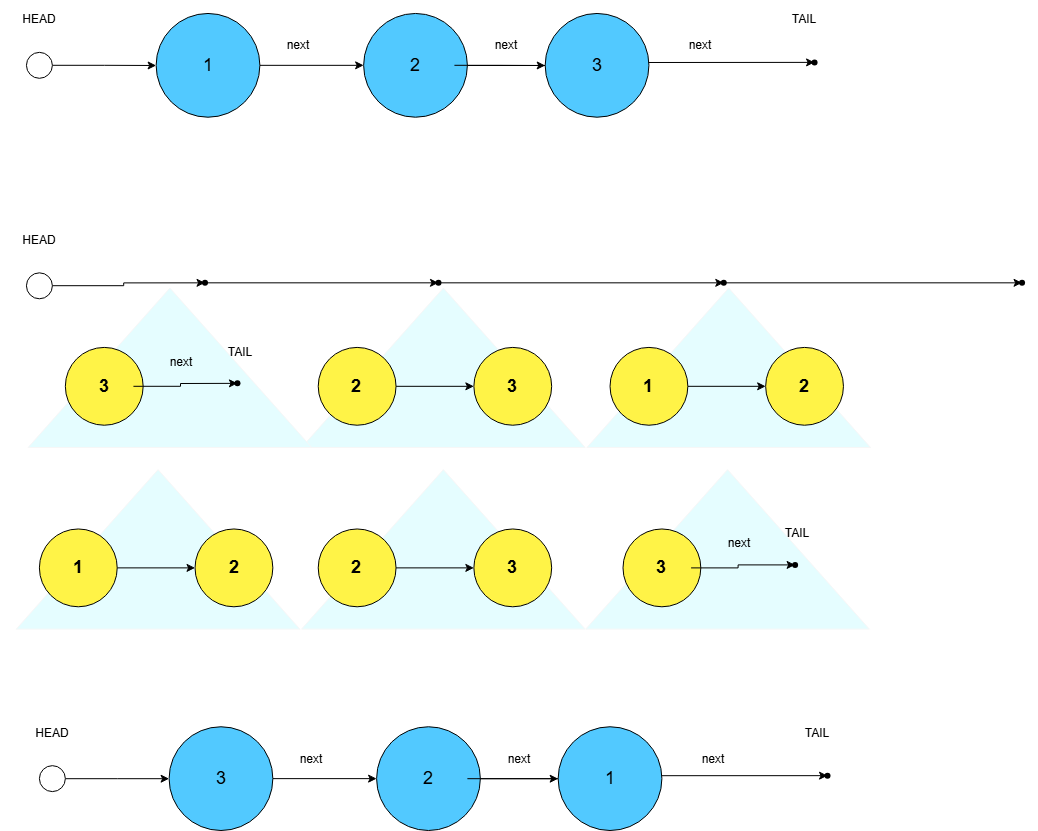

The diagram above was exported from draw.io. Its source (the exported page's mxGraphModel, read from the mxfile embedded in the PNG):
<mxGraphModel dx="2908" dy="1224" grid="1" gridSize="10" guides="1" tooltips="1" connect="1" arrows="1" fold="1" page="1" pageScale="1" pageWidth="1169" pageHeight="827" math="0" shadow="0">
  <root>
    <mxCell id="0" />
    <mxCell id="1" parent="0" />
    <mxCell id="cF8QFlsPCL_56INE3BI3-108" value="" style="group" vertex="1" connectable="0" parent="1">
      <mxGeometry width="1037.5" height="830" as="geometry" />
    </mxCell>
    <mxCell id="cF8QFlsPCL_56INE3BI3-76" value="" style="triangle;whiteSpace=wrap;html=1;rotation=-90;fillColor=#E5FDFF;strokeColor=#F7F7F7;" vertex="1" parent="cF8QFlsPCL_56INE3BI3-108">
      <mxGeometry x="647.29625" y="407.05015625" width="159.515625" height="283.69140625" as="geometry" />
    </mxCell>
    <mxCell id="cF8QFlsPCL_56INE3BI3-12" value="" style="edgeStyle=orthogonalEdgeStyle;rounded=0;orthogonalLoop=1;jettySize=auto;html=1;" edge="1" parent="cF8QFlsPCL_56INE3BI3-108" source="cF8QFlsPCL_56INE3BI3-10" target="cF8QFlsPCL_56INE3BI3-11">
      <mxGeometry relative="1" as="geometry" />
    </mxCell>
    <mxCell id="cF8QFlsPCL_56INE3BI3-10" value="" style="ellipse;whiteSpace=wrap;html=1;aspect=fixed;" vertex="1" parent="cF8QFlsPCL_56INE3BI3-108">
      <mxGeometry x="25.9375" y="51.875" width="25.9375" height="25.9375" as="geometry" />
    </mxCell>
    <mxCell id="cF8QFlsPCL_56INE3BI3-14" value="" style="edgeStyle=orthogonalEdgeStyle;rounded=0;orthogonalLoop=1;jettySize=auto;html=1;" edge="1" parent="cF8QFlsPCL_56INE3BI3-108" source="cF8QFlsPCL_56INE3BI3-11" target="cF8QFlsPCL_56INE3BI3-13">
      <mxGeometry relative="1" as="geometry" />
    </mxCell>
    <mxCell id="cF8QFlsPCL_56INE3BI3-11" value="" style="ellipse;whiteSpace=wrap;html=1;aspect=fixed;fillColor=#52C9FF;" vertex="1" parent="cF8QFlsPCL_56INE3BI3-108">
      <mxGeometry x="155.625" y="12.96875" width="103.75" height="103.75" as="geometry" />
    </mxCell>
    <mxCell id="cF8QFlsPCL_56INE3BI3-16" value="" style="edgeStyle=orthogonalEdgeStyle;rounded=0;orthogonalLoop=1;jettySize=auto;html=1;" edge="1" parent="cF8QFlsPCL_56INE3BI3-108" source="cF8QFlsPCL_56INE3BI3-13" target="cF8QFlsPCL_56INE3BI3-15">
      <mxGeometry relative="1" as="geometry" />
    </mxCell>
    <mxCell id="cF8QFlsPCL_56INE3BI3-13" value="" style="ellipse;whiteSpace=wrap;html=1;aspect=fixed;fillColor=#52C9FF;" vertex="1" parent="cF8QFlsPCL_56INE3BI3-108">
      <mxGeometry x="363.125" y="12.96875" width="103.75" height="103.75" as="geometry" />
    </mxCell>
    <mxCell id="cF8QFlsPCL_56INE3BI3-15" value="" style="shape=waypoint;sketch=0;size=6;pointerEvents=1;points=[];fillColor=default;resizable=0;rotatable=0;perimeter=centerPerimeter;snapToPoint=1;" vertex="1" parent="cF8QFlsPCL_56INE3BI3-108">
      <mxGeometry x="804.0625" y="51.875" width="20" height="20" as="geometry" />
    </mxCell>
    <mxCell id="cF8QFlsPCL_56INE3BI3-17" value="HEAD" style="text;html=1;align=center;verticalAlign=middle;whiteSpace=wrap;rounded=0;" vertex="1" parent="cF8QFlsPCL_56INE3BI3-108">
      <mxGeometry width="77.8125" height="38.90625" as="geometry" />
    </mxCell>
    <mxCell id="cF8QFlsPCL_56INE3BI3-18" value="&lt;font style=&quot;font-size: 18px;&quot;&gt;1&lt;/font&gt;" style="text;html=1;align=center;verticalAlign=middle;whiteSpace=wrap;rounded=0;" vertex="1" parent="cF8QFlsPCL_56INE3BI3-108">
      <mxGeometry x="168.59375" y="45.390625" width="77.8125" height="38.90625" as="geometry" />
    </mxCell>
    <mxCell id="cF8QFlsPCL_56INE3BI3-60" value="" style="edgeStyle=orthogonalEdgeStyle;rounded=0;orthogonalLoop=1;jettySize=auto;html=1;" edge="1" parent="cF8QFlsPCL_56INE3BI3-108" source="cF8QFlsPCL_56INE3BI3-19" target="cF8QFlsPCL_56INE3BI3-59">
      <mxGeometry relative="1" as="geometry" />
    </mxCell>
    <mxCell id="cF8QFlsPCL_56INE3BI3-19" value="&lt;font style=&quot;font-size: 18px;&quot;&gt;2&lt;/font&gt;" style="text;html=1;align=center;verticalAlign=middle;whiteSpace=wrap;rounded=0;" vertex="1" parent="cF8QFlsPCL_56INE3BI3-108">
      <mxGeometry x="376.09375" y="45.390625" width="77.8125" height="38.90625" as="geometry" />
    </mxCell>
    <mxCell id="cF8QFlsPCL_56INE3BI3-20" value="TAIL" style="text;html=1;align=center;verticalAlign=middle;whiteSpace=wrap;rounded=0;" vertex="1" parent="cF8QFlsPCL_56INE3BI3-108">
      <mxGeometry x="765.15625" width="77.8125" height="38.90625" as="geometry" />
    </mxCell>
    <mxCell id="cF8QFlsPCL_56INE3BI3-21" value="next" style="text;html=1;align=center;verticalAlign=middle;whiteSpace=wrap;rounded=0;" vertex="1" parent="cF8QFlsPCL_56INE3BI3-108">
      <mxGeometry x="259.375" y="25.9375" width="77.8125" height="38.90625" as="geometry" />
    </mxCell>
    <mxCell id="cF8QFlsPCL_56INE3BI3-22" value="next" style="text;html=1;align=center;verticalAlign=middle;whiteSpace=wrap;rounded=0;" vertex="1" parent="cF8QFlsPCL_56INE3BI3-108">
      <mxGeometry x="466.875" y="25.9375" width="77.8125" height="38.90625" as="geometry" />
    </mxCell>
    <mxCell id="cF8QFlsPCL_56INE3BI3-44" value="" style="edgeStyle=orthogonalEdgeStyle;rounded=0;orthogonalLoop=1;jettySize=auto;html=1;" edge="1" parent="cF8QFlsPCL_56INE3BI3-108" source="cF8QFlsPCL_56INE3BI3-37" target="cF8QFlsPCL_56INE3BI3-43">
      <mxGeometry relative="1" as="geometry" />
    </mxCell>
    <mxCell id="cF8QFlsPCL_56INE3BI3-37" value="" style="ellipse;whiteSpace=wrap;html=1;aspect=fixed;" vertex="1" parent="cF8QFlsPCL_56INE3BI3-108">
      <mxGeometry x="25.9375" y="272.34375" width="25.9375" height="25.9375" as="geometry" />
    </mxCell>
    <mxCell id="cF8QFlsPCL_56INE3BI3-38" value="HEAD" style="text;html=1;align=center;verticalAlign=middle;whiteSpace=wrap;rounded=0;" vertex="1" parent="cF8QFlsPCL_56INE3BI3-108">
      <mxGeometry y="220.46875" width="77.8125" height="38.90625" as="geometry" />
    </mxCell>
    <mxCell id="cF8QFlsPCL_56INE3BI3-46" value="" style="edgeStyle=orthogonalEdgeStyle;rounded=0;orthogonalLoop=1;jettySize=auto;html=1;" edge="1" parent="cF8QFlsPCL_56INE3BI3-108" source="cF8QFlsPCL_56INE3BI3-43" target="cF8QFlsPCL_56INE3BI3-45">
      <mxGeometry relative="1" as="geometry" />
    </mxCell>
    <mxCell id="cF8QFlsPCL_56INE3BI3-43" value="" style="shape=waypoint;sketch=0;size=6;pointerEvents=1;points=[];fillColor=default;resizable=0;rotatable=0;perimeter=centerPerimeter;snapToPoint=1;" vertex="1" parent="cF8QFlsPCL_56INE3BI3-108">
      <mxGeometry x="194.53125" y="272.34375" width="20" height="20" as="geometry" />
    </mxCell>
    <mxCell id="cF8QFlsPCL_56INE3BI3-48" value="" style="edgeStyle=orthogonalEdgeStyle;rounded=0;orthogonalLoop=1;jettySize=auto;html=1;" edge="1" parent="cF8QFlsPCL_56INE3BI3-108" source="cF8QFlsPCL_56INE3BI3-45" target="cF8QFlsPCL_56INE3BI3-47">
      <mxGeometry relative="1" as="geometry" />
    </mxCell>
    <mxCell id="cF8QFlsPCL_56INE3BI3-45" value="" style="shape=waypoint;sketch=0;size=6;pointerEvents=1;points=[];fillColor=default;resizable=0;rotatable=0;perimeter=centerPerimeter;snapToPoint=1;" vertex="1" parent="cF8QFlsPCL_56INE3BI3-108">
      <mxGeometry x="427.96875" y="272.34375" width="20" height="20" as="geometry" />
    </mxCell>
    <mxCell id="cF8QFlsPCL_56INE3BI3-64" value="" style="edgeStyle=orthogonalEdgeStyle;rounded=0;orthogonalLoop=1;jettySize=auto;html=1;" edge="1" parent="cF8QFlsPCL_56INE3BI3-108" source="cF8QFlsPCL_56INE3BI3-47" target="cF8QFlsPCL_56INE3BI3-63">
      <mxGeometry relative="1" as="geometry" />
    </mxCell>
    <mxCell id="cF8QFlsPCL_56INE3BI3-47" value="" style="shape=waypoint;sketch=0;size=6;pointerEvents=1;points=[];fillColor=default;resizable=0;rotatable=0;perimeter=centerPerimeter;snapToPoint=1;" vertex="1" parent="cF8QFlsPCL_56INE3BI3-108">
      <mxGeometry x="713.28125" y="272.34375" width="20" height="20" as="geometry" />
    </mxCell>
    <mxCell id="cF8QFlsPCL_56INE3BI3-59" value="" style="ellipse;whiteSpace=wrap;html=1;fillColor=#52C9FF;" vertex="1" parent="cF8QFlsPCL_56INE3BI3-108">
      <mxGeometry x="544.6875" y="12.96875" width="103.75" height="103.75" as="geometry" />
    </mxCell>
    <mxCell id="cF8QFlsPCL_56INE3BI3-61" value="&lt;font style=&quot;font-size: 18px;&quot;&gt;3&lt;/font&gt;" style="text;html=1;align=center;verticalAlign=middle;whiteSpace=wrap;rounded=0;" vertex="1" parent="cF8QFlsPCL_56INE3BI3-108">
      <mxGeometry x="557.65625" y="45.390625" width="77.8125" height="38.90625" as="geometry" />
    </mxCell>
    <mxCell id="cF8QFlsPCL_56INE3BI3-62" value="next" style="text;html=1;align=center;verticalAlign=middle;whiteSpace=wrap;rounded=0;" vertex="1" parent="cF8QFlsPCL_56INE3BI3-108">
      <mxGeometry x="661.40625" y="25.9375" width="77.8125" height="38.90625" as="geometry" />
    </mxCell>
    <mxCell id="cF8QFlsPCL_56INE3BI3-63" value="" style="shape=waypoint;sketch=0;size=6;pointerEvents=1;points=[];fillColor=default;resizable=0;rotatable=0;perimeter=centerPerimeter;snapToPoint=1;" vertex="1" parent="cF8QFlsPCL_56INE3BI3-108">
      <mxGeometry x="1011.5625" y="272.34375" width="20" height="20" as="geometry" />
    </mxCell>
    <mxCell id="cF8QFlsPCL_56INE3BI3-77" value="" style="ellipse;whiteSpace=wrap;html=1;aspect=fixed;fillColor=#FFF347;" vertex="1" parent="cF8QFlsPCL_56INE3BI3-108">
      <mxGeometry x="622.5" y="528.4765625" width="77.8125" height="77.8125" as="geometry" />
    </mxCell>
    <mxCell id="cF8QFlsPCL_56INE3BI3-78" value="" style="edgeStyle=orthogonalEdgeStyle;rounded=0;orthogonalLoop=1;jettySize=auto;html=1;" edge="1" parent="cF8QFlsPCL_56INE3BI3-108" source="cF8QFlsPCL_56INE3BI3-79" target="cF8QFlsPCL_56INE3BI3-83">
      <mxGeometry relative="1" as="geometry" />
    </mxCell>
    <mxCell id="cF8QFlsPCL_56INE3BI3-79" value="&lt;font style=&quot;font-size: 18px;&quot;&gt;&lt;b&gt;3&lt;/b&gt;&lt;/font&gt;" style="text;html=1;align=center;verticalAlign=middle;whiteSpace=wrap;rounded=0;" vertex="1" parent="cF8QFlsPCL_56INE3BI3-108">
      <mxGeometry x="632.2265625" y="552.79296875" width="58.359375" height="29.1796875" as="geometry" />
    </mxCell>
    <mxCell id="cF8QFlsPCL_56INE3BI3-83" value="" style="shape=waypoint;sketch=0;size=6;pointerEvents=1;points=[];fillColor=none;resizable=0;rotatable=0;perimeter=centerPerimeter;snapToPoint=1;" vertex="1" parent="cF8QFlsPCL_56INE3BI3-108">
      <mxGeometry x="784.609375" y="554.4140625" width="20" height="20" as="geometry" />
    </mxCell>
    <mxCell id="cF8QFlsPCL_56INE3BI3-85" value="next" style="text;html=1;align=center;verticalAlign=middle;whiteSpace=wrap;rounded=0;" vertex="1" parent="cF8QFlsPCL_56INE3BI3-108">
      <mxGeometry x="710.0390625" y="528.4765625" width="58.359375" height="29.1796875" as="geometry" />
    </mxCell>
    <mxCell id="cF8QFlsPCL_56INE3BI3-90" value="TAIL" style="text;html=1;align=center;verticalAlign=middle;whiteSpace=wrap;rounded=0;" vertex="1" parent="cF8QFlsPCL_56INE3BI3-108">
      <mxGeometry x="768.3984375" y="518.75" width="58.359375" height="29.1796875" as="geometry" />
    </mxCell>
    <mxCell id="cF8QFlsPCL_56INE3BI3-74" value="" style="triangle;whiteSpace=wrap;html=1;rotation=-90;fillColor=#E5FDFF;strokeColor=#F7F7F7;" vertex="1" parent="cF8QFlsPCL_56INE3BI3-108">
      <mxGeometry x="77.8125" y="407.05015625" width="159.515625" height="283.69140625" as="geometry" />
    </mxCell>
    <mxCell id="cF8QFlsPCL_56INE3BI3-75" value="" style="triangle;whiteSpace=wrap;html=1;rotation=-90;fillColor=#E5FDFF;strokeColor=#F7F7F7;" vertex="1" parent="cF8QFlsPCL_56INE3BI3-108">
      <mxGeometry x="363.125" y="407.05015625" width="159.515625" height="283.69140625" as="geometry" />
    </mxCell>
    <mxCell id="cF8QFlsPCL_56INE3BI3-80" value="" style="edgeStyle=orthogonalEdgeStyle;rounded=0;orthogonalLoop=1;jettySize=auto;html=1;" edge="1" parent="cF8QFlsPCL_56INE3BI3-108" source="cF8QFlsPCL_56INE3BI3-81" target="cF8QFlsPCL_56INE3BI3-84">
      <mxGeometry relative="1" as="geometry" />
    </mxCell>
    <mxCell id="cF8QFlsPCL_56INE3BI3-81" value="" style="ellipse;whiteSpace=wrap;html=1;aspect=fixed;fillColor=#FFF347;" vertex="1" parent="cF8QFlsPCL_56INE3BI3-108">
      <mxGeometry x="317.734375" y="528.4765625" width="77.8125" height="77.8125" as="geometry" />
    </mxCell>
    <mxCell id="cF8QFlsPCL_56INE3BI3-82" value="&lt;font style=&quot;font-size: 18px;&quot;&gt;&lt;b&gt;2&lt;/b&gt;&lt;/font&gt;" style="text;html=1;align=center;verticalAlign=middle;whiteSpace=wrap;rounded=0;" vertex="1" parent="cF8QFlsPCL_56INE3BI3-108">
      <mxGeometry x="327.4609375" y="552.79296875" width="58.359375" height="29.1796875" as="geometry" />
    </mxCell>
    <mxCell id="cF8QFlsPCL_56INE3BI3-84" value="&lt;b&gt;&lt;font style=&quot;font-size: 18px;&quot;&gt;3&lt;/font&gt;&lt;/b&gt;" style="ellipse;whiteSpace=wrap;html=1;aspect=fixed;fillColor=#FFF347;" vertex="1" parent="cF8QFlsPCL_56INE3BI3-108">
      <mxGeometry x="473.359375" y="528.4765625" width="77.8125" height="77.8125" as="geometry" />
    </mxCell>
    <mxCell id="cF8QFlsPCL_56INE3BI3-86" value="" style="edgeStyle=orthogonalEdgeStyle;rounded=0;orthogonalLoop=1;jettySize=auto;html=1;" edge="1" parent="cF8QFlsPCL_56INE3BI3-108" source="cF8QFlsPCL_56INE3BI3-87" target="cF8QFlsPCL_56INE3BI3-89">
      <mxGeometry relative="1" as="geometry" />
    </mxCell>
    <mxCell id="cF8QFlsPCL_56INE3BI3-87" value="" style="ellipse;whiteSpace=wrap;html=1;aspect=fixed;fillColor=#FFF347;" vertex="1" parent="cF8QFlsPCL_56INE3BI3-108">
      <mxGeometry x="38.90625" y="528.4765625" width="77.8125" height="77.8125" as="geometry" />
    </mxCell>
    <mxCell id="cF8QFlsPCL_56INE3BI3-88" value="&lt;font style=&quot;font-size: 18px;&quot;&gt;&lt;b&gt;1&lt;/b&gt;&lt;/font&gt;" style="text;html=1;align=center;verticalAlign=middle;whiteSpace=wrap;rounded=0;" vertex="1" parent="cF8QFlsPCL_56INE3BI3-108">
      <mxGeometry x="48.6328125" y="552.79296875" width="58.359375" height="29.1796875" as="geometry" />
    </mxCell>
    <mxCell id="cF8QFlsPCL_56INE3BI3-89" value="&lt;b&gt;&lt;font style=&quot;font-size: 18px;&quot;&gt;2&lt;/font&gt;&lt;/b&gt;" style="ellipse;whiteSpace=wrap;html=1;aspect=fixed;fillColor=#FFF347;" vertex="1" parent="cF8QFlsPCL_56INE3BI3-108">
      <mxGeometry x="194.53125" y="528.4765625" width="77.8125" height="77.8125" as="geometry" />
    </mxCell>
    <mxCell id="cF8QFlsPCL_56INE3BI3-91" value="" style="edgeStyle=orthogonalEdgeStyle;rounded=0;orthogonalLoop=1;jettySize=auto;html=1;" edge="1" parent="cF8QFlsPCL_56INE3BI3-108" source="cF8QFlsPCL_56INE3BI3-92" target="cF8QFlsPCL_56INE3BI3-94">
      <mxGeometry relative="1" as="geometry" />
    </mxCell>
    <mxCell id="cF8QFlsPCL_56INE3BI3-92" value="" style="ellipse;whiteSpace=wrap;html=1;aspect=fixed;" vertex="1" parent="cF8QFlsPCL_56INE3BI3-108">
      <mxGeometry x="38.90625" y="765.15625" width="25.9375" height="25.9375" as="geometry" />
    </mxCell>
    <mxCell id="cF8QFlsPCL_56INE3BI3-93" value="" style="edgeStyle=orthogonalEdgeStyle;rounded=0;orthogonalLoop=1;jettySize=auto;html=1;" edge="1" parent="cF8QFlsPCL_56INE3BI3-108" source="cF8QFlsPCL_56INE3BI3-94" target="cF8QFlsPCL_56INE3BI3-96">
      <mxGeometry relative="1" as="geometry" />
    </mxCell>
    <mxCell id="cF8QFlsPCL_56INE3BI3-94" value="" style="ellipse;whiteSpace=wrap;html=1;aspect=fixed;fillColor=#52C9FF;" vertex="1" parent="cF8QFlsPCL_56INE3BI3-108">
      <mxGeometry x="168.59375" y="726.25" width="103.75" height="103.75" as="geometry" />
    </mxCell>
    <mxCell id="cF8QFlsPCL_56INE3BI3-95" value="" style="edgeStyle=orthogonalEdgeStyle;rounded=0;orthogonalLoop=1;jettySize=auto;html=1;" edge="1" parent="cF8QFlsPCL_56INE3BI3-108" source="cF8QFlsPCL_56INE3BI3-96" target="cF8QFlsPCL_56INE3BI3-97">
      <mxGeometry relative="1" as="geometry" />
    </mxCell>
    <mxCell id="cF8QFlsPCL_56INE3BI3-96" value="" style="ellipse;whiteSpace=wrap;html=1;aspect=fixed;fillColor=#52C9FF;" vertex="1" parent="cF8QFlsPCL_56INE3BI3-108">
      <mxGeometry x="376.09375" y="726.25" width="103.75" height="103.75" as="geometry" />
    </mxCell>
    <mxCell id="cF8QFlsPCL_56INE3BI3-97" value="" style="shape=waypoint;sketch=0;size=6;pointerEvents=1;points=[];fillColor=default;resizable=0;rotatable=0;perimeter=centerPerimeter;snapToPoint=1;" vertex="1" parent="cF8QFlsPCL_56INE3BI3-108">
      <mxGeometry x="817.03125" y="765.15625" width="20" height="20" as="geometry" />
    </mxCell>
    <mxCell id="cF8QFlsPCL_56INE3BI3-98" value="HEAD" style="text;html=1;align=center;verticalAlign=middle;whiteSpace=wrap;rounded=0;" vertex="1" parent="cF8QFlsPCL_56INE3BI3-108">
      <mxGeometry x="12.96875" y="713.28125" width="77.8125" height="38.90625" as="geometry" />
    </mxCell>
    <mxCell id="cF8QFlsPCL_56INE3BI3-99" value="&lt;font style=&quot;font-size: 18px;&quot;&gt;3&lt;/font&gt;" style="text;html=1;align=center;verticalAlign=middle;whiteSpace=wrap;rounded=0;" vertex="1" parent="cF8QFlsPCL_56INE3BI3-108">
      <mxGeometry x="181.5625" y="758.671875" width="77.8125" height="38.90625" as="geometry" />
    </mxCell>
    <mxCell id="cF8QFlsPCL_56INE3BI3-100" value="" style="edgeStyle=orthogonalEdgeStyle;rounded=0;orthogonalLoop=1;jettySize=auto;html=1;" edge="1" parent="cF8QFlsPCL_56INE3BI3-108" source="cF8QFlsPCL_56INE3BI3-101" target="cF8QFlsPCL_56INE3BI3-105">
      <mxGeometry relative="1" as="geometry" />
    </mxCell>
    <mxCell id="cF8QFlsPCL_56INE3BI3-101" value="&lt;font style=&quot;font-size: 18px;&quot;&gt;2&lt;/font&gt;" style="text;html=1;align=center;verticalAlign=middle;whiteSpace=wrap;rounded=0;" vertex="1" parent="cF8QFlsPCL_56INE3BI3-108">
      <mxGeometry x="389.0625" y="758.671875" width="77.8125" height="38.90625" as="geometry" />
    </mxCell>
    <mxCell id="cF8QFlsPCL_56INE3BI3-102" value="TAIL" style="text;html=1;align=center;verticalAlign=middle;whiteSpace=wrap;rounded=0;" vertex="1" parent="cF8QFlsPCL_56INE3BI3-108">
      <mxGeometry x="778.125" y="713.28125" width="77.8125" height="38.90625" as="geometry" />
    </mxCell>
    <mxCell id="cF8QFlsPCL_56INE3BI3-103" value="next" style="text;html=1;align=center;verticalAlign=middle;whiteSpace=wrap;rounded=0;" vertex="1" parent="cF8QFlsPCL_56INE3BI3-108">
      <mxGeometry x="272.34375" y="739.21875" width="77.8125" height="38.90625" as="geometry" />
    </mxCell>
    <mxCell id="cF8QFlsPCL_56INE3BI3-104" value="next" style="text;html=1;align=center;verticalAlign=middle;whiteSpace=wrap;rounded=0;" vertex="1" parent="cF8QFlsPCL_56INE3BI3-108">
      <mxGeometry x="479.84375" y="739.21875" width="77.8125" height="38.90625" as="geometry" />
    </mxCell>
    <mxCell id="cF8QFlsPCL_56INE3BI3-105" value="" style="ellipse;whiteSpace=wrap;html=1;fillColor=#52C9FF;" vertex="1" parent="cF8QFlsPCL_56INE3BI3-108">
      <mxGeometry x="557.65625" y="726.25" width="103.75" height="103.75" as="geometry" />
    </mxCell>
    <mxCell id="cF8QFlsPCL_56INE3BI3-106" value="&lt;font style=&quot;font-size: 18px;&quot;&gt;1&lt;/font&gt;" style="text;html=1;align=center;verticalAlign=middle;whiteSpace=wrap;rounded=0;" vertex="1" parent="cF8QFlsPCL_56INE3BI3-108">
      <mxGeometry x="570.625" y="758.671875" width="77.8125" height="38.90625" as="geometry" />
    </mxCell>
    <mxCell id="cF8QFlsPCL_56INE3BI3-107" value="next" style="text;html=1;align=center;verticalAlign=middle;whiteSpace=wrap;rounded=0;" vertex="1" parent="cF8QFlsPCL_56INE3BI3-108">
      <mxGeometry x="674.375" y="739.21875" width="77.8125" height="38.90625" as="geometry" />
    </mxCell>
    <mxCell id="cF8QFlsPCL_56INE3BI3-72" value="" style="triangle;whiteSpace=wrap;html=1;rotation=-90;fillColor=#E5FDFF;strokeColor=#F7F7F7;" vertex="1" parent="cF8QFlsPCL_56INE3BI3-108">
      <mxGeometry x="648.4375" y="225.48765625000001" width="159.515625" height="283.69140625" as="geometry" />
    </mxCell>
    <mxCell id="cF8QFlsPCL_56INE3BI3-71" value="" style="triangle;whiteSpace=wrap;html=1;rotation=-90;fillColor=#E5FDFF;strokeColor=#F7F7F7;" vertex="1" parent="cF8QFlsPCL_56INE3BI3-108">
      <mxGeometry x="363.125" y="225.48765625000001" width="159.515625" height="283.69140625" as="geometry" />
    </mxCell>
    <mxCell id="cF8QFlsPCL_56INE3BI3-70" value="" style="triangle;whiteSpace=wrap;html=1;rotation=-90;fillColor=#E5FDFF;strokeColor=#F7F7F7;" vertex="1" parent="cF8QFlsPCL_56INE3BI3-108">
      <mxGeometry x="89.64" y="225.48765625000001" width="159.515625" height="283.69140625" as="geometry" />
    </mxCell>
    <mxCell id="cF8QFlsPCL_56INE3BI3-39" value="" style="ellipse;whiteSpace=wrap;html=1;aspect=fixed;fillColor=#FFF347;" vertex="1" parent="cF8QFlsPCL_56INE3BI3-108">
      <mxGeometry x="64.84375" y="346.9140625" width="77.8125" height="77.8125" as="geometry" />
    </mxCell>
    <mxCell id="cF8QFlsPCL_56INE3BI3-51" value="" style="edgeStyle=orthogonalEdgeStyle;rounded=0;orthogonalLoop=1;jettySize=auto;html=1;" edge="1" parent="cF8QFlsPCL_56INE3BI3-108" source="cF8QFlsPCL_56INE3BI3-40" target="cF8QFlsPCL_56INE3BI3-50">
      <mxGeometry relative="1" as="geometry" />
    </mxCell>
    <mxCell id="cF8QFlsPCL_56INE3BI3-40" value="&lt;font style=&quot;font-size: 18px;&quot;&gt;&lt;b&gt;3&lt;/b&gt;&lt;/font&gt;" style="text;html=1;align=center;verticalAlign=middle;whiteSpace=wrap;rounded=0;" vertex="1" parent="cF8QFlsPCL_56INE3BI3-108">
      <mxGeometry x="74.5703125" y="371.23046875" width="58.359375" height="29.1796875" as="geometry" />
    </mxCell>
    <mxCell id="cF8QFlsPCL_56INE3BI3-54" value="" style="edgeStyle=orthogonalEdgeStyle;rounded=0;orthogonalLoop=1;jettySize=auto;html=1;" edge="1" parent="cF8QFlsPCL_56INE3BI3-108" source="cF8QFlsPCL_56INE3BI3-41" target="cF8QFlsPCL_56INE3BI3-53">
      <mxGeometry relative="1" as="geometry" />
    </mxCell>
    <mxCell id="cF8QFlsPCL_56INE3BI3-41" value="" style="ellipse;whiteSpace=wrap;html=1;aspect=fixed;fillColor=#FFF347;" vertex="1" parent="cF8QFlsPCL_56INE3BI3-108">
      <mxGeometry x="317.734375" y="346.9140625" width="77.8125" height="77.8125" as="geometry" />
    </mxCell>
    <mxCell id="cF8QFlsPCL_56INE3BI3-42" value="&lt;font style=&quot;font-size: 18px;&quot;&gt;&lt;b&gt;2&lt;/b&gt;&lt;/font&gt;" style="text;html=1;align=center;verticalAlign=middle;whiteSpace=wrap;rounded=0;" vertex="1" parent="cF8QFlsPCL_56INE3BI3-108">
      <mxGeometry x="327.4609375" y="371.23046875" width="58.359375" height="29.1796875" as="geometry" />
    </mxCell>
    <mxCell id="cF8QFlsPCL_56INE3BI3-50" value="" style="shape=waypoint;sketch=0;size=6;pointerEvents=1;points=[];fillColor=none;resizable=0;rotatable=0;perimeter=centerPerimeter;snapToPoint=1;" vertex="1" parent="cF8QFlsPCL_56INE3BI3-108">
      <mxGeometry x="226.953125" y="372.8515625" width="20" height="20" as="geometry" />
    </mxCell>
    <mxCell id="cF8QFlsPCL_56INE3BI3-53" value="&lt;b&gt;&lt;font style=&quot;font-size: 18px;&quot;&gt;3&lt;/font&gt;&lt;/b&gt;" style="ellipse;whiteSpace=wrap;html=1;aspect=fixed;fillColor=#FFF347;" vertex="1" parent="cF8QFlsPCL_56INE3BI3-108">
      <mxGeometry x="473.359375" y="346.9140625" width="77.8125" height="77.8125" as="geometry" />
    </mxCell>
    <mxCell id="cF8QFlsPCL_56INE3BI3-55" value="next" style="text;html=1;align=center;verticalAlign=middle;whiteSpace=wrap;rounded=0;" vertex="1" parent="cF8QFlsPCL_56INE3BI3-108">
      <mxGeometry x="152.3828125" y="346.9140625" width="58.359375" height="29.1796875" as="geometry" />
    </mxCell>
    <mxCell id="cF8QFlsPCL_56INE3BI3-65" value="" style="edgeStyle=orthogonalEdgeStyle;rounded=0;orthogonalLoop=1;jettySize=auto;html=1;" edge="1" parent="cF8QFlsPCL_56INE3BI3-108" source="cF8QFlsPCL_56INE3BI3-66" target="cF8QFlsPCL_56INE3BI3-68">
      <mxGeometry relative="1" as="geometry" />
    </mxCell>
    <mxCell id="cF8QFlsPCL_56INE3BI3-66" value="" style="ellipse;whiteSpace=wrap;html=1;aspect=fixed;fillColor=#FFF347;" vertex="1" parent="cF8QFlsPCL_56INE3BI3-108">
      <mxGeometry x="609.53125" y="346.9140625" width="77.8125" height="77.8125" as="geometry" />
    </mxCell>
    <mxCell id="cF8QFlsPCL_56INE3BI3-67" value="&lt;font style=&quot;font-size: 18px;&quot;&gt;&lt;b&gt;1&lt;/b&gt;&lt;/font&gt;" style="text;html=1;align=center;verticalAlign=middle;whiteSpace=wrap;rounded=0;" vertex="1" parent="cF8QFlsPCL_56INE3BI3-108">
      <mxGeometry x="619.2578125" y="371.23046875" width="58.359375" height="29.1796875" as="geometry" />
    </mxCell>
    <mxCell id="cF8QFlsPCL_56INE3BI3-68" value="&lt;b&gt;&lt;font style=&quot;font-size: 18px;&quot;&gt;2&lt;/font&gt;&lt;/b&gt;" style="ellipse;whiteSpace=wrap;html=1;aspect=fixed;fillColor=#FFF347;" vertex="1" parent="cF8QFlsPCL_56INE3BI3-108">
      <mxGeometry x="765.15625" y="346.9140625" width="77.8125" height="77.8125" as="geometry" />
    </mxCell>
    <mxCell id="cF8QFlsPCL_56INE3BI3-52" value="TAIL" style="text;html=1;align=center;verticalAlign=middle;whiteSpace=wrap;rounded=0;" vertex="1" parent="cF8QFlsPCL_56INE3BI3-108">
      <mxGeometry x="210.7421875" y="337.1875" width="58.359375" height="29.1796875" as="geometry" />
    </mxCell>
  </root>
</mxGraphModel>